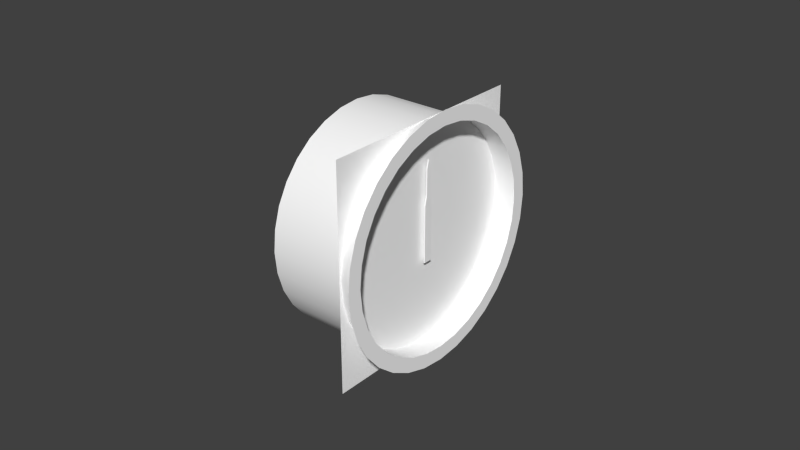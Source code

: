 # Source: asi.blend  (saved by Blender 2.78.0; exported with 4.5.12 LTS)
import bpy
from mathutils import Matrix  # noqa: F401  (used for matrix-valued properties, if any)

bpy.ops.wm.read_factory_settings(use_empty=True)
scene = bpy.context.scene
scene.name = 'Scene'

# ---- collections
col_collection_1 = bpy.data.collections.new('Collection 1'); scene.collection.children.link(col_collection_1)
col_collection_2 = bpy.data.collections.new('Collection 2'); scene.collection.children.link(col_collection_2)
col_collection_3 = bpy.data.collections.new('Collection 3'); scene.collection.children.link(col_collection_3)
col_collection_4 = bpy.data.collections.new('Collection 4'); scene.collection.children.link(col_collection_4)
col_collection_5 = bpy.data.collections.new('Collection 5'); scene.collection.children.link(col_collection_5)
col_collection_11 = bpy.data.collections.new('Collection 11'); scene.collection.children.link(col_collection_11)

# ---- materials (node trees are filled in below, after node groups)
mat_face = bpy.data.materials.new('face')
mat_face.alpha_threshold = 0.0
mat_face.use_transparent_shadow = False
mat_face.diffuse_color = (1.0, 1.0, 1.0, 1.0)
mat_face.specular_color = (0.5, 0.5, 0.5)
mat_face.roughness = 0.5
mat_face.specular_intensity = 1.0
mat_needle = bpy.data.materials.new('needle')
mat_needle.alpha_threshold = 0.0
mat_needle.use_transparent_shadow = False
mat_needle.diffuse_color = (1.0, 1.0, 1.0, 1.0)
mat_needle.roughness = 0.5
mat_needle.specular_intensity = 0.85
mat_material = bpy.data.materials.new('Material')
mat_material.alpha_threshold = 0.0
mat_material.use_transparent_shadow = False
mat_material.diffuse_color = (1.0, 1.0, 1.0, 1.0)
mat_material.roughness = 0.5

# ---- node groups
ng_auto_smooth = bpy.data.node_groups.new('Auto Smooth', 'GeometryNodeTree')
_s = ng_auto_smooth.interface.new_socket(name='Geometry', in_out='OUTPUT', socket_type='NodeSocketGeometry')
_s = ng_auto_smooth.interface.new_socket(name='Geometry', in_out='INPUT', socket_type='NodeSocketGeometry')
_s = ng_auto_smooth.interface.new_socket(name='Angle', in_out='INPUT', socket_type='NodeSocketFloat')
_s.subtype = 'ANGLE'
_s.min_value = 0.0
_s.max_value = 3.142
ng_auto_smooth.is_modifier = True
_N = ng_auto_smooth.nodes; _L = ng_auto_smooth.links
n0 = _N.new('NodeGroupOutput'); n0.name = 'Group Output'; n0.location = (480, -100)
n1 = _N.new('NodeGroupInput'); n1.name = 'Group Input'; n1.location = (-420, -300)
n2 = _N.new('NodeGroupInput'); n2.name = 'Group Input.001'; n2.location = (-60, -100)
n3 = _N.new('GeometryNodeSetShadeSmooth'); n3.name = 'Set Shade Smooth'; n3.location = (120, -100)
n3.domain = 'EDGE'
n4 = _N.new('GeometryNodeSetShadeSmooth'); n4.name = 'Set Shade Smooth.001'; n4.location = (300, -100)
n5 = _N.new('GeometryNodeInputMeshEdgeAngle'); n5.name = 'Edge Angle'; n5.location = (-420, -220)
n6 = _N.new('GeometryNodeInputEdgeSmooth'); n6.name = 'Is Edge Smooth'; n6.location = (-60, -160)
n7 = _N.new('GeometryNodeInputShadeSmooth'); n7.name = 'Is Face Smooth'; n7.location = (-240, -340)
n8 = _N.new('FunctionNodeBooleanMath'); n8.name = 'Boolean Math'; n8.location = (-60, -220)
n9 = _N.new('FunctionNodeCompare'); n9.name = 'Compare'; n9.location = (-240, -180)
n9.operation = 'LESS_EQUAL'
_L.new(n5.outputs[0], n9.inputs[0])
_L.new(n4.outputs[0], n0.inputs[0])
_L.new(n1.outputs[1], n9.inputs[1])
_L.new(n9.outputs[0], n8.inputs[0])
_L.new(n7.outputs[0], n8.inputs[1])
_L.new(n2.outputs[0], n3.inputs[0])
_L.new(n6.outputs[0], n3.inputs[1])
_L.new(n3.outputs[0], n4.inputs[0])
_L.new(n8.outputs[0], n3.inputs[2])
n0.is_active_output = True

# ---- material node trees

# ---- world
world_world = bpy.data.worlds.new('World'); scene.world = world_world
world_world.color = (0.05088, 0.05088, 0.05088)
world_world.use_sun_shadow = False
world_world.sun_shadow_jitter_overblur = 0.0
world_world.cycles.sampling_method = 'NONE'
world_world.cycles.sample_map_resolution = 256

# ---- meshes
me_face_mesh = bpy.data.meshes.new('Face.mesh')
me_face_mesh.from_pydata([(0.0, 0.04, 0.04), (0.0, 0.04, -0.04), (0.0, -0.04, -0.04), (0.0, -0.04, 0.04)], [], [(0, 3, 2, 1)])
_uv = me_face_mesh.uv_layers.new(name='UVMap')
_uv.uv.foreach_set('vector', [0.8473, 0.8534, 0.1323, 0.8534, 0.1323, 0.1385, 0.8473, 0.1385])
me_face_mesh.materials.append(mat_face)
me_face_mesh.use_remesh_preserve_volume = False
me_face_mesh.use_remesh_preserve_attributes = False
me_face_mesh.use_mirror_vertex_groups = False
me_face_mesh.update()
me_needle_mesh = bpy.data.meshes.new('Needle.mesh')
me_needle_mesh.from_pydata([(0.002501, 0.001537, 0.01145), (0.002501, 0.001537, -0.008971), (0.002501, -0.001537, -0.008971), (0.002501, -0.001537, 0.01145), (0.002501, -0.000726, 0.0149), (0.002501, 0.000726, 0.0149), (0.002501, 0.000726, 0.02418), (0.002501, -0.000726, 0.02418), (0.002501, 0.0, 0.02709), (0.002993, 0.001537, 0.01145), (0.002993, 0.000726, 0.0149), (0.002993, -0.000726, 0.0149), (0.002993, 0.0, 0.02709), (0.002993, 0.001537, -0.008971), (0.002993, -0.001537, 0.01145), (0.002993, 0.000726, 0.02418), (0.002993, -0.001537, -0.008971), (0.002993, -0.000726, 0.02418)], [], [(0, 1, 2, 3), (3, 4, 5, 0), (5, 8, 6), (8, 4, 7), (8, 5, 4), (9, 14, 16, 13), (14, 9, 10, 11), (10, 15, 12), (12, 17, 11), (12, 11, 10), (7, 4, 11, 17), (5, 6, 15, 10), (8, 7, 17, 12), (2, 1, 13, 16), (1, 0, 9, 13), (3, 2, 16, 14), (0, 5, 10, 9), (6, 8, 12, 15), (4, 3, 14, 11)])
_uv = me_needle_mesh.uv_layers.new(name='UVMap')
_uv.uv.foreach_set('vector', [0.0852, 0.9141, 0.00408, 0.9142, 0.004041, 0.8564, 0.08516, 0.8564, 0.08516, 0.8564, 0.09887, 0.8716, 0.09889, 0.8989, 0.0852, 0.9141, 0.09889, 0.8989, 0.1473, 0.8852, 0.1358, 0.8989, 0.1473, 0.8852, 0.09887, 0.8716, 0.1357, 0.8716, 0.1473, 0.8852, 0.09889, 0.8989, 0.09887, 0.8716, 0.1366, 0.9656, 0.1365, 0.9078, 0.2177, 0.9078, 0.2177, 0.9655, 0.1365, 0.9078, 0.1366, 0.9656, 0.1229, 0.9503, 0.1229, 0.9231, 0.1229, 0.9503, 0.08601, 0.9504, 0.07441, 0.9367, 0.07441, 0.9367, 0.08599, 0.9231, 0.1229, 0.9231, 0.07441, 0.9367, 0.1229, 0.9231, 0.1229, 0.9503, 0.01666, 0.9846, 0.05327, 0.9847, 0.05323, 0.994, 0.01662, 0.9938, 0.09938, 0.9757, 0.136, 0.9758, 0.1359, 0.9851, 0.09934, 0.9849, 0.004809, 0.9845, 0.01666, 0.9846, 0.01662, 0.9938, 0.004769, 0.9937, 0.01706, 0.9753, 0.004849, 0.9752, 0.004889, 0.966, 0.0171, 0.9661, 0.004849, 0.9752, 0.0854, 0.9756, 0.08536, 0.9848, 0.004809, 0.9845, 0.06724, 0.9848, 0.1478, 0.9851, 0.1478, 0.9944, 0.0672, 0.994, 0.0854, 0.9756, 0.09938, 0.9757, 0.09934, 0.9849, 0.08536, 0.9848, 0.136, 0.9758, 0.1478, 0.9759, 0.1478, 0.9851, 0.1359, 0.9851, 0.05327, 0.9847, 0.06724, 0.9848, 0.0672, 0.994, 0.05323, 0.994])
me_needle_mesh.materials.append(mat_needle)
me_needle_mesh.use_remesh_preserve_volume = False
me_needle_mesh.use_remesh_preserve_attributes = False
me_needle_mesh.use_mirror_vertex_groups = False
me_needle_mesh.update()
me_circle_008 = bpy.data.meshes.new('Circle.008')
me_circle_008.from_pydata([(0.0, -0.1182, 0.02796), (0.0, -0.1121, 0.03294), (0.0, -0.1052, 0.03664), (0.0, -0.09773, 0.03891), (0.0, -0.08992, 0.03968), (0.0, -0.08212, 0.03891), (0.0, -0.07462, 0.03664), (0.0, -0.0677, 0.03294), (0.0, -0.06164, 0.02796), (0.0, -0.05667, 0.0219), (0.0, -0.05297, 0.01499), (0.0, -0.05069, 0.007484), (0.0, -0.04992, -0.0003193), (0.0, -0.05069, -0.008123), (0.0, -0.05297, -0.01563), (0.0, -0.05667, -0.02254), (0.0, -0.06164, -0.0286), (0.0, -0.0677, -0.03358), (0.0, -0.07462, -0.03727), (0.0, -0.08212, -0.03955), (0.0, -0.08993, -0.04032), (0.0, -0.09773, -0.03955), (0.0, -0.1052, -0.03727), (0.0, -0.1121, -0.03358), (0.0, -0.1182, -0.0286), (0.0, -0.1232, -0.02254), (0.0, -0.1269, -0.01563), (0.0, -0.1292, -0.008123), (0.0, -0.1299, -0.0003193), (0.0, -0.1292, 0.007484), (0.0, -0.1269, 0.01499), (0.0, -0.1232, 0.0219), (0.0, -0.1149, 0.02467), (0.0, -0.1096, 0.02906), (0.0, -0.1034, 0.03233), (0.0, -0.09682, 0.03434), (0.0, -0.08992, 0.03502), (0.0, -0.08303, 0.03434), (0.0, -0.0764, 0.03233), (0.0, -0.07029, 0.02906), (0.0, -0.06494, 0.02467), (0.0, -0.06054, 0.01931), (0.0, -0.05728, 0.0132), (0.0, -0.05526, 0.006575), (0.0, -0.05458, -0.0003193), (0.0, -0.05526, -0.007214), (0.0, -0.05728, -0.01384), (0.0, -0.06054, -0.01995), (0.0, -0.06494, -0.02531), (0.0, -0.07029, -0.0297), (0.0, -0.0764, -0.03297), (0.0, -0.08303, -0.03498), (0.0, -0.08993, -0.03566), (0.0, -0.09682, -0.03498), (0.0, -0.1034, -0.03297), (0.0, -0.1096, -0.0297), (0.0, -0.1149, -0.02531), (0.0, -0.1193, -0.01995), (0.0, -0.1226, -0.01384), (0.0, -0.1246, -0.007214), (0.0, -0.1253, -0.0003193), (0.0, -0.1246, 0.006575), (0.0, -0.1226, 0.0132), (0.0, -0.1193, 0.01931), (0.0, -0.1149, 0.02467), (0.0, -0.1096, 0.02906), (0.0, -0.1034, 0.03233), (0.0, -0.09682, 0.03434), (0.0, -0.08992, 0.03502), (0.0, -0.08303, 0.03434), (0.0, -0.0764, 0.03233), (0.0, -0.07029, 0.02906), (0.0, -0.06494, 0.02467), (0.0, -0.06054, 0.01931), (0.0, -0.05728, 0.0132), (0.0, -0.05526, 0.006575), (0.0, -0.05458, -0.0003193), (0.0, -0.05526, -0.007214), (0.0, -0.05728, -0.01384), (0.0, -0.06054, -0.01995), (0.0, -0.06494, -0.02531), (0.0, -0.07029, -0.0297), (0.0, -0.0764, -0.03297), (0.0, -0.08303, -0.03498), (0.0, -0.08993, -0.03566), (0.0, -0.09682, -0.03498), (0.0, -0.1034, -0.03297), (0.0, -0.1096, -0.0297), (0.0, -0.1149, -0.02531), (0.0, -0.1193, -0.01995), (0.0, -0.1226, -0.01384), (0.0, -0.1246, -0.007214), (0.0, -0.1253, -0.0003193), (0.0, -0.1246, 0.006575), (0.0, -0.1226, 0.0132), (0.0, -0.1193, 0.01931), (-0.032, -0.1149, 0.02467), (-0.032, -0.1096, 0.02906), (-0.032, -0.1034, 0.03233), (-0.032, -0.09682, 0.03434), (-0.032, -0.08992, 0.03502), (-0.032, -0.08303, 0.03434), (-0.032, -0.0764, 0.03233), (-0.032, -0.07029, 0.02906), (-0.032, -0.06494, 0.02467), (-0.032, -0.06054, 0.01931), (-0.032, -0.05728, 0.0132), (-0.032, -0.05526, 0.006575), (-0.032, -0.05458, -0.0003193), (-0.032, -0.05526, -0.007214), (-0.032, -0.05728, -0.01384), (-0.032, -0.06054, -0.01995), (-0.032, -0.06494, -0.02531), (-0.032, -0.07029, -0.0297), (-0.032, -0.0764, -0.03297), (-0.032, -0.08303, -0.03498), (-0.032, -0.08993, -0.03566), (-0.032, -0.09682, -0.03498), (-0.032, -0.1034, -0.03297), (-0.032, -0.1096, -0.0297), (-0.032, -0.1149, -0.02531), (-0.032, -0.1193, -0.01995), (-0.032, -0.1226, -0.01384), (-0.032, -0.1246, -0.007214), (-0.032, -0.1253, -0.0003193), (-0.032, -0.1246, 0.006575), (-0.032, -0.1226, 0.0132), (-0.032, -0.1193, 0.01931)], [], [(1, 0, 32, 33), (2, 1, 33, 34), (3, 2, 34, 35), (4, 3, 35, 36), (5, 4, 36, 37), (6, 5, 37, 38), (7, 6, 38, 39), (8, 7, 39, 40), (9, 8, 40, 41), (10, 9, 41, 42), (11, 10, 42, 43), (12, 11, 43, 44), (13, 12, 44, 45), (14, 13, 45, 46), (15, 14, 46, 47), (16, 15, 47, 48), (17, 16, 48, 49), (18, 17, 49, 50), (19, 18, 50, 51), (20, 19, 51, 52), (21, 20, 52, 53), (22, 21, 53, 54), (23, 22, 54, 55), (24, 23, 55, 56), (25, 24, 56, 57), (26, 25, 57, 58), (27, 26, 58, 59), (28, 27, 59, 60), (29, 28, 60, 61), (30, 29, 61, 62), (31, 30, 62, 63), (0, 31, 63, 32), (65, 64, 96, 97), (66, 65, 97, 98), (67, 66, 98, 99), (68, 67, 99, 100), (69, 68, 100, 101), (70, 69, 101, 102), (71, 70, 102, 103), (72, 71, 103, 104), (73, 72, 104, 105), (74, 73, 105, 106), (75, 74, 106, 107), (76, 75, 107, 108), (77, 76, 108, 109), (78, 77, 109, 110), (79, 78, 110, 111), (80, 79, 111, 112), (81, 80, 112, 113), (82, 81, 113, 114), (83, 82, 114, 115), (84, 83, 115, 116), (85, 84, 116, 117), (86, 85, 117, 118), (87, 86, 118, 119), (88, 87, 119, 120), (89, 88, 120, 121), (90, 89, 121, 122), (91, 90, 122, 123), (92, 91, 123, 124), (93, 92, 124, 125), (94, 93, 125, 126), (95, 94, 126, 127), (64, 95, 127, 96)])
me_circle_008.polygons.foreach_set('use_smooth', [True] * 64)
_uv = me_circle_008.uv_layers.new(name='UVMap')
_uv.uv.foreach_set('vector', [0.92, 0.003423, 0.928, 0.004844, 0.9266, 0.008984, 0.9195, 0.00773, 0.9119, 0.003424, 0.92, 0.003423, 0.9195, 0.00773, 0.9124, 0.007729, 0.9039, 0.004845, 0.9119, 0.003424, 0.9124, 0.007729, 0.9053, 0.008985, 0.8964, 0.007631, 0.9039, 0.004845, 0.9053, 0.008985, 0.8987, 0.01145, 0.8897, 0.01168, 0.8964, 0.007631, 0.8987, 0.01145, 0.8927, 0.01502, 0.8839, 0.01682, 0.8897, 0.01168, 0.8927, 0.01502, 0.8877, 0.01957, 0.8794, 0.02288, 0.8839, 0.01682, 0.8877, 0.01957, 0.8837, 0.02492, 0.8763, 0.0296, 0.8794, 0.02288, 0.8837, 0.02492, 0.8809, 0.03086, 0.8747, 0.03674, 0.8763, 0.0296, 0.8809, 0.03086, 0.8795, 0.03717, 0.8747, 0.04403, 0.8747, 0.03674, 0.8795, 0.03717, 0.8795, 0.0436, 0.8763, 0.05117, 0.8747, 0.04403, 0.8795, 0.0436, 0.8809, 0.04991, 0.8794, 0.05789, 0.8763, 0.05117, 0.8809, 0.04991, 0.8837, 0.05585, 0.8839, 0.06395, 0.8794, 0.05789, 0.8837, 0.05585, 0.8877, 0.0612, 0.8897, 0.06909, 0.8839, 0.06395, 0.8877, 0.0612, 0.8927, 0.06575, 0.8964, 0.07314, 0.8897, 0.06909, 0.8927, 0.06575, 0.8987, 0.06932, 0.9039, 0.07592, 0.8964, 0.07314, 0.8987, 0.06932, 0.9053, 0.07178, 0.9119, 0.07734, 0.9039, 0.07592, 0.9053, 0.07178, 0.9124, 0.07304, 0.92, 0.07734, 0.9119, 0.07734, 0.9124, 0.07304, 0.9195, 0.07304, 0.928, 0.07592, 0.92, 0.07734, 0.9195, 0.07304, 0.9266, 0.07178, 0.9355, 0.07314, 0.928, 0.07592, 0.9266, 0.07178, 0.9332, 0.06932, 0.9422, 0.06909, 0.9355, 0.07314, 0.9332, 0.06932, 0.9392, 0.06575, 0.948, 0.06394, 0.9422, 0.06909, 0.9392, 0.06575, 0.9442, 0.0612, 0.9525, 0.05789, 0.948, 0.06394, 0.9442, 0.0612, 0.9482, 0.05585, 0.9556, 0.05116, 0.9525, 0.05789, 0.9482, 0.05585, 0.951, 0.04991, 0.9572, 0.04402, 0.9556, 0.05116, 0.951, 0.04991, 0.9524, 0.0436, 0.9572, 0.03674, 0.9572, 0.04402, 0.9524, 0.0436, 0.9524, 0.03717, 0.9556, 0.0296, 0.9572, 0.03674, 0.9524, 0.03717, 0.951, 0.03086, 0.9525, 0.02288, 0.9556, 0.0296, 0.951, 0.03086, 0.9482, 0.02492, 0.948, 0.01682, 0.9525, 0.02288, 0.9482, 0.02492, 0.9442, 0.01957, 0.9422, 0.01167, 0.948, 0.01682, 0.9442, 0.01957, 0.9392, 0.01502, 0.9355, 0.007629, 0.9422, 0.01167, 0.9392, 0.01502, 0.9332, 0.01145, 0.928, 0.004844, 0.9355, 0.007629, 0.9332, 0.01145, 0.9266, 0.008984, 0.9645, 0.05911, 0.9645, 0.05456, 0.9976, 0.05456, 0.9976, 0.05911, 0.9645, 0.06445, 0.9645, 0.05911, 0.9976, 0.05911, 0.9976, 0.06445, 0.9645, 0.0704, 0.9645, 0.06445, 0.9976, 0.06445, 0.9976, 0.0704, 0.9645, 0.07671, 0.9645, 0.0704, 0.9976, 0.0704, 0.9976, 0.07671, 0.9645, 0.08314, 0.9645, 0.07671, 0.9976, 0.07671, 0.9976, 0.08314, 0.9645, 0.08945, 0.9645, 0.08314, 0.9976, 0.08314, 0.9976, 0.08945, 0.9645, 0.09539, 0.9645, 0.08945, 0.9976, 0.08945, 0.9976, 0.09539, 0.9645, 0.1007, 0.9645, 0.09539, 0.9976, 0.09539, 0.9976, 0.1007, 0.9645, 0.1053, 0.9645, 0.1007, 0.9976, 0.1007, 0.9976, 0.1053, 0.8836, 0.08859, 0.8836, 0.08324, 0.9167, 0.08324, 0.9167, 0.08859, 0.8836, 0.09453, 0.8836, 0.08859, 0.9167, 0.08859, 0.9167, 0.09453, 0.8836, 0.1008, 0.8836, 0.09453, 0.9167, 0.09453, 0.9167, 0.1008, 0.8836, 0.1073, 0.8836, 0.1008, 0.9167, 0.1008, 0.9167, 0.1073, 0.8836, 0.1136, 0.8836, 0.1073, 0.9167, 0.1073, 0.9167, 0.1136, 0.8836, 0.1195, 0.8836, 0.1136, 0.9167, 0.1136, 0.9167, 0.1195, 0.8836, 0.1249, 0.8836, 0.1195, 0.9167, 0.1195, 0.9167, 0.1249, 0.9976, 0.05001, 0.9976, 0.05456, 0.9645, 0.05456, 0.9645, 0.05001, 0.9976, 0.04466, 0.9976, 0.05001, 0.9645, 0.05001, 0.9645, 0.04466, 0.9976, 0.03872, 0.9976, 0.04466, 0.9645, 0.04466, 0.9645, 0.03872, 0.9976, 0.03241, 0.9976, 0.03872, 0.9645, 0.03872, 0.9645, 0.03241, 0.9976, 0.02598, 0.9976, 0.03241, 0.9645, 0.03241, 0.9645, 0.02598, 0.9976, 0.01967, 0.9976, 0.02598, 0.9645, 0.02598, 0.9645, 0.01967, 0.9976, 0.01373, 0.9976, 0.01967, 0.9645, 0.01967, 0.9645, 0.01373, 0.9976, 0.008378, 0.9976, 0.01373, 0.9645, 0.01373, 0.9645, 0.008378, 0.9976, 0.003829, 0.9976, 0.008378, 0.9645, 0.008378, 0.9645, 0.003829, 0.9498, 0.1195, 0.9498, 0.1249, 0.9167, 0.1249, 0.9167, 0.1195, 0.9498, 0.1136, 0.9498, 0.1195, 0.9167, 0.1195, 0.9167, 0.1136, 0.9498, 0.1073, 0.9498, 0.1136, 0.9167, 0.1136, 0.9167, 0.1073, 0.9498, 0.1008, 0.9498, 0.1073, 0.9167, 0.1073, 0.9167, 0.1008, 0.9498, 0.09453, 0.9498, 0.1008, 0.9167, 0.1008, 0.9167, 0.09453, 0.9498, 0.08859, 0.9498, 0.09453, 0.9167, 0.09453, 0.9167, 0.08859, 0.9498, 0.08324, 0.9498, 0.08859, 0.9167, 0.08859, 0.9167, 0.08324])
me_circle_008.materials.append(mat_material)
me_circle_008.use_remesh_preserve_volume = False
me_circle_008.use_remesh_preserve_attributes = False
me_circle_008.use_mirror_vertex_groups = False
me_circle_008.update()

# ---- objects
ob_face = bpy.data.objects.new('Face', me_face_mesh)
ob_needle = bpy.data.objects.new('Needle', me_needle_mesh)
ob_case = bpy.data.objects.new('Case', me_circle_008)

# ---- transforms, parenting, visibility, modifiers, constraints
ob_face.location = (-0.3768, -0.3115, 0.1007)
ob_face.scale = (0.8949, 0.8949, 0.8949)
ob_face.show_transparent = True
ob_face.lineart.crease_threshold = 0.0
_m = ob_face.modifiers.new('Auto Smooth', 'NODES')
_m.node_group = ng_auto_smooth
_gi = [s.identifier for s in ng_auto_smooth.interface.items_tree if s.item_type == 'SOCKET' and s.in_out == 'INPUT']
_m[_gi[1]] = 0.7854  # Angle
ob_needle.location = (-0.3779, -0.3115, 0.1007)
ob_needle.scale = (0.8949, 0.8949, 0.8949)
ob_needle.show_transparent = True
ob_needle.lineart.crease_threshold = 0.0
_m = ob_needle.modifiers.new('Auto Smooth', 'NODES')
_m.node_group = ng_auto_smooth
_gi = [s.identifier for s in ng_auto_smooth.interface.items_tree if s.item_type == 'SOCKET' and s.in_out == 'INPUT']
_m[_gi[1]] = 0.7854  # Angle
ob_case.location = (-0.3698, -0.2215, 0.1014)
ob_case.show_transparent = True
ob_case.lineart.crease_threshold = 0.0
_m = ob_case.modifiers.new('Auto Smooth', 'NODES')
_m.node_group = ng_auto_smooth
_gi = [s.identifier for s in ng_auto_smooth.interface.items_tree if s.item_type == 'SOCKET' and s.in_out == 'INPUT']
_m[_gi[1]] = 3.142  # Angle

# ---- collection membership
col_collection_1.objects.link(ob_face)
col_collection_1.objects.link(ob_needle)
col_collection_1.objects.link(ob_case)
col_collection_2.objects.link(ob_face)
col_collection_2.objects.link(ob_needle)
col_collection_3.objects.link(ob_face)
col_collection_3.objects.link(ob_needle)
col_collection_4.objects.link(ob_face)
col_collection_4.objects.link(ob_needle)
col_collection_5.objects.link(ob_face)
col_collection_5.objects.link(ob_needle)
col_collection_11.objects.link(ob_face)
col_collection_11.objects.link(ob_needle)

# ---- scene / render settings (as saved in the file)
scene.frame_start = 1; scene.frame_end = 250; scene.frame_set(0)
scene.render.engine = 'BLENDER_EEVEE_NEXT'
scene.render.resolution_percentage = 50
scene.render.dither_intensity = 0.0
scene.cycles.use_denoising = False
scene.cycles.samples = 10
scene.cycles.sampling_pattern = 'TABULATED_SOBOL'
scene.cycles.light_sampling_threshold = 0.0
scene.cycles.use_adaptive_sampling = False
scene.cycles.use_light_tree = False
scene.cycles.blur_glossy = 0.0
scene.cycles.pixel_filter_type = 'GAUSSIAN'
scene.cycles.sample_clamp_indirect = 0.0
scene.view_settings.view_transform = 'Standard'
bpy.context.view_layer.update()

# ---- added for rendering (the .blend has no active camera and no usable light): camera, sun
cam_auto = bpy.data.cameras.new('AutoCamera')
cam_auto.lens = 50.0
cam_auto.sensor_width = 36.0
cam_auto.clip_end = 1000.0
ob_auto_camera = bpy.data.objects.new('AutoCamera', cam_auto)
scene.collection.objects.link(ob_auto_camera)
ob_auto_camera.location = (-0.200721, -0.533461, 0.249101)
ob_auto_camera.rotation_euler = (1.09748, -7.21219e-08, 0.694738)
scene.camera = ob_auto_camera
light_auto_sun = bpy.data.lights.new('AutoSun', 'SUN')
light_auto_sun.energy = 3.0
light_auto_sun.angle = 0.0523599
ob_auto_sun = bpy.data.objects.new('AutoSun', light_auto_sun)
scene.collection.objects.link(ob_auto_sun)
ob_auto_sun.rotation_euler = (0.872665, 0.174533, 0.523599)
bpy.context.view_layer.update()
